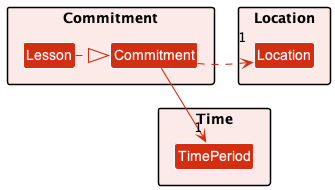

The diagram above was rendered by PlantUML. Its source (embedded in the PNG):
@startuml
'https://plantuml.com/class-diagram
!include style.puml
skinparam arrowThickness 1.1

package Commitment MODEL_COLOR_BACKGROUND {
    class Commitment MODEL_COLOR
    class Lesson MODEL_COLOR
}

package Location MODEL_COLOR_BACKGROUND {
    class Location MODEL_COLOR
}

package Time MODEL_COLOR_BACKGROUND {
    class TimePeriod MODEL_COLOR
}

Lesson .[MODEL_COLOR]right.|> Commitment

Commitment .[MODEL_COLOR]right.> "1" Location
Commitment -[MODEL_COLOR]right-> "1" TimePeriod

Location -[hidden]-> TimePeriod

@enduml